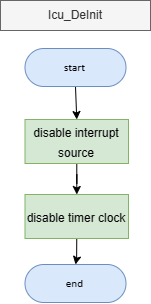

The diagram above was exported from draw.io. Its source (the exported page's mxGraphModel, read from the mxfile embedded in the PNG):
<mxGraphModel dx="4657" dy="1746" grid="1" gridSize="10" guides="1" tooltips="1" connect="1" arrows="1" fold="1" page="1" pageScale="1" pageWidth="850" pageHeight="1100" math="0" shadow="0">
  <root>
    <mxCell id="0" />
    <mxCell id="1" parent="0" />
    <mxCell id="2" value="Icu_DeInit" style="text;html=1;strokeColor=#666666;fillColor=#f5f5f5;align=center;verticalAlign=middle;whiteSpace=wrap;rounded=0;fontColor=#333333;" vertex="1" parent="1">
      <mxGeometry x="-720" y="-130" width="150" height="30" as="geometry" />
    </mxCell>
    <mxCell id="3" style="edgeStyle=orthogonalEdgeStyle;rounded=0;orthogonalLoop=1;jettySize=auto;html=1;exitX=0.5;exitY=1;exitDx=0;exitDy=0;exitPerimeter=0;entryX=0.5;entryY=0;entryDx=0;entryDy=0;" edge="1" source="4" target="6" parent="1">
      <mxGeometry relative="1" as="geometry" />
    </mxCell>
    <UserObject label="&lt;div style=&quot;font-size: 1px&quot;&gt;&lt;font style=&quot;font-size: 11.29px; direction: ltr; letter-spacing: 0px; line-height: 120%; opacity: 1;&quot;&gt;start&lt;/font&gt;&lt;/div&gt;" Function="EN_DIO_Error_T DIO_init(uint8_t pinNumber, EN_DIO_PORT_T portNumber, EN_DIO_DIRECTION_T direction);" tags="Flowchart" id="4">
      <mxCell style="verticalAlign=middle;align=center;overflow=width;vsdxID=30;fillColor=#dae8fc;shape=stencil(tVLREoIgEPwaHnEQxsl3s/9gEpSJwDko7e+DsEkze2l627vdu5uFRaxyHe8FosR5sCcxqMZ3iO0Rpcp0ApQPCLEasUpaEC3Yi2lS3fOojOhsr3HDmObyMtsVcYqS29Qh5FEfklwrM5OXeUa/yjkcAwfr7TDpiyTfXvjkMR+Vw2A998qaBac5tAKHU1hq3i4oNwjRr9ofvayt/+Rk+yX/4iWA159KpXWKxJx/z0Bopfyw+g4=);strokeColor=#6c8ebf;spacingTop=-1;spacingBottom=-1;spacingLeft=-1;spacingRight=-1;points=[[0.5,1,0],[0.5,0,0],[0,0.5,0],[1,0.5,0]];labelBackgroundColor=none;rounded=1;html=1;whiteSpace=wrap;fontFamily=Calibri;" vertex="1" parent="1">
        <mxGeometry x="-695.4999999999998" y="-82" width="101" height="38" as="geometry" />
      </mxCell>
    </UserObject>
    <mxCell id="5" value="" style="edgeStyle=orthogonalEdgeStyle;rounded=0;orthogonalLoop=1;jettySize=auto;html=1;" edge="1" source="6" target="9" parent="1">
      <mxGeometry relative="1" as="geometry" />
    </mxCell>
    <mxCell id="6" value="&lt;font style=&quot;font-size: 12px;&quot;&gt;disable interrupt source&lt;/font&gt;" style="rounded=0;whiteSpace=wrap;html=1;fontSize=16;fillColor=#d5e8d4;strokeColor=#82b366;" vertex="1" parent="1">
      <mxGeometry x="-695.5" y="-11" width="103.5" height="44" as="geometry" />
    </mxCell>
    <UserObject label="&lt;div style=&quot;font-size: 1px&quot;&gt;&lt;font style=&quot;font-size: 11.29px; direction: ltr; letter-spacing: 0px; line-height: 120%; opacity: 1;&quot;&gt;end&lt;/font&gt;&lt;/div&gt;" Function="EN_DIO_Error_T DIO_init(uint8_t pinNumber, EN_DIO_PORT_T portNumber, EN_DIO_DIRECTION_T direction);" tags="Flowchart" id="7">
      <mxCell style="verticalAlign=middle;align=center;overflow=width;vsdxID=30;fillColor=#dae8fc;shape=stencil(tVLREoIgEPwaHnEQxsl3s/9gEpSJwDko7e+DsEkze2l627vdu5uFRaxyHe8FosR5sCcxqMZ3iO0Rpcp0ApQPCLEasUpaEC3Yi2lS3fOojOhsr3HDmObyMtsVcYqS29Qh5FEfklwrM5OXeUa/yjkcAwfr7TDpiyTfXvjkMR+Vw2A998qaBac5tAKHU1hq3i4oNwjRr9ofvayt/+Rk+yX/4iWA159KpXWKxJx/z0Bopfyw+g4=);strokeColor=#6c8ebf;spacingTop=-1;spacingBottom=-1;spacingLeft=-1;spacingRight=-1;points=[[0.5,1,0],[0.5,0,0],[0,0.5,0],[1,0.5,0]];labelBackgroundColor=none;rounded=1;html=1;whiteSpace=wrap;fontFamily=Calibri;" vertex="1" parent="1">
        <mxGeometry x="-695.4999999999998" y="134" width="101" height="38" as="geometry" />
      </mxCell>
    </UserObject>
    <mxCell id="8" style="edgeStyle=orthogonalEdgeStyle;rounded=0;orthogonalLoop=1;jettySize=auto;html=1;exitX=0.5;exitY=1;exitDx=0;exitDy=0;" edge="1" source="9" target="7" parent="1">
      <mxGeometry relative="1" as="geometry" />
    </mxCell>
    <mxCell id="9" value="&lt;font style=&quot;font-size: 12px;&quot;&gt;disable timer clock&lt;/font&gt;" style="rounded=0;whiteSpace=wrap;html=1;fontSize=16;fillColor=#d5e8d4;strokeColor=#82b366;" vertex="1" parent="1">
      <mxGeometry x="-695.5" y="64" width="103.5" height="44" as="geometry" />
    </mxCell>
  </root>
</mxGraphModel>